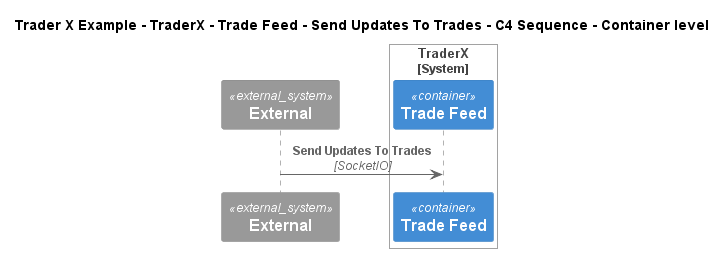

The diagram above was rendered by PlantUML. Its source (embedded in the PNG):
@startuml
!include ..\..\..\..\..\..\..\.c4s\C4_Sequence.puml
SHOW_FOOT_BOXES()

title Trader X Example - TraderX - Trade Feed - Send Updates To Trades - C4 Sequence - Container level

System_Ext(C4InterFlow.SoftwareSystems.ExternalSystem, "External", "")

System_Boundary(TraderXExample.SoftwareSystems.TraderX, "TraderX")
    ContainerQueue(TraderXExample.SoftwareSystems.TraderX.Containers.TradeFeed, "Trade Feed", "", "Message bus for streaming updates to trades and positions")
Boundary_End()

Rel(C4InterFlow.SoftwareSystems.ExternalSystem, TraderXExample.SoftwareSystems.TraderX.Containers.TradeFeed, "Send Updates To Trades", "SocketIO")


@enduml